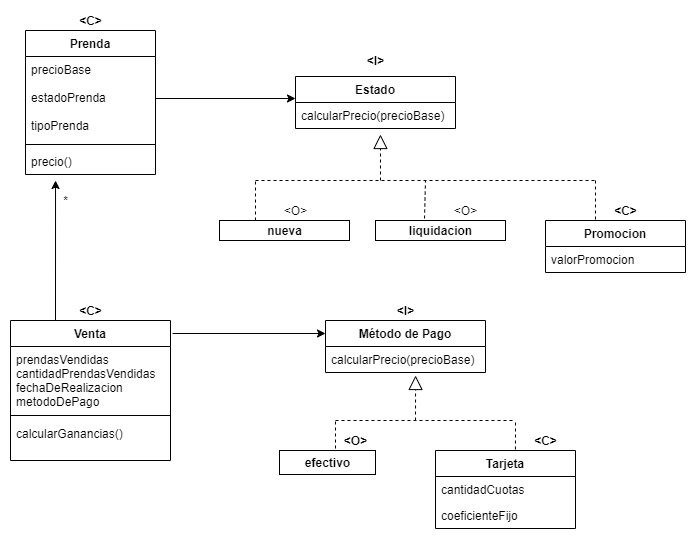

The diagram above was exported from draw.io. Its source (the exported page's mxGraphModel, read from the mxfile embedded in the PNG):
<mxGraphModel dx="1422" dy="794" grid="1" gridSize="10" guides="1" tooltips="1" connect="1" arrows="1" fold="1" page="1" pageScale="1" pageWidth="827" pageHeight="1169" math="0" shadow="0">
  <root>
    <mxCell id="0" />
    <mxCell id="1" parent="0" />
    <mxCell id="MSpaP7As8NdnwpB36I9h-6" value="Prenda" style="swimlane;fontStyle=1;align=center;verticalAlign=top;childLayout=stackLayout;horizontal=1;startSize=26;horizontalStack=0;resizeParent=1;resizeParentMax=0;resizeLast=0;collapsible=1;marginBottom=0;" vertex="1" parent="1">
      <mxGeometry x="90" y="110" width="130" height="144" as="geometry" />
    </mxCell>
    <mxCell id="MSpaP7As8NdnwpB36I9h-7" value="precioBase&#10;&#10;estadoPrenda&#10;&#10;tipoPrenda&#10;" style="text;strokeColor=none;fillColor=none;align=left;verticalAlign=top;spacingLeft=4;spacingRight=4;overflow=hidden;rotatable=0;points=[[0,0.5],[1,0.5]];portConstraint=eastwest;" vertex="1" parent="MSpaP7As8NdnwpB36I9h-6">
      <mxGeometry y="26" width="130" height="84" as="geometry" />
    </mxCell>
    <mxCell id="MSpaP7As8NdnwpB36I9h-8" value="" style="line;strokeWidth=1;fillColor=none;align=left;verticalAlign=middle;spacingTop=-1;spacingLeft=3;spacingRight=3;rotatable=0;labelPosition=right;points=[];portConstraint=eastwest;" vertex="1" parent="MSpaP7As8NdnwpB36I9h-6">
      <mxGeometry y="110" width="130" height="8" as="geometry" />
    </mxCell>
    <mxCell id="MSpaP7As8NdnwpB36I9h-9" value="precio()" style="text;strokeColor=none;fillColor=none;align=left;verticalAlign=top;spacingLeft=4;spacingRight=4;overflow=hidden;rotatable=0;points=[[0,0.5],[1,0.5]];portConstraint=eastwest;" vertex="1" parent="MSpaP7As8NdnwpB36I9h-6">
      <mxGeometry y="118" width="130" height="26" as="geometry" />
    </mxCell>
    <mxCell id="MSpaP7As8NdnwpB36I9h-14" value="Estado" style="swimlane;fontStyle=1;childLayout=stackLayout;horizontal=1;startSize=26;fillColor=none;horizontalStack=0;resizeParent=1;resizeParentMax=0;resizeLast=0;collapsible=1;marginBottom=0;" vertex="1" parent="1">
      <mxGeometry x="360" y="156" width="160" height="52" as="geometry" />
    </mxCell>
    <mxCell id="MSpaP7As8NdnwpB36I9h-15" value="calcularPrecio(precioBase)" style="text;strokeColor=none;fillColor=none;align=left;verticalAlign=top;spacingLeft=4;spacingRight=4;overflow=hidden;rotatable=0;points=[[0,0.5],[1,0.5]];portConstraint=eastwest;" vertex="1" parent="MSpaP7As8NdnwpB36I9h-14">
      <mxGeometry y="26" width="160" height="26" as="geometry" />
    </mxCell>
    <mxCell id="MSpaP7As8NdnwpB36I9h-18" value="&lt;b&gt;nueva&lt;/b&gt;" style="html=1;" vertex="1" parent="1">
      <mxGeometry x="284" y="300" width="130" height="20" as="geometry" />
    </mxCell>
    <mxCell id="MSpaP7As8NdnwpB36I9h-19" value="&lt;b&gt;liquidacion&lt;/b&gt;" style="html=1;" vertex="1" parent="1">
      <mxGeometry x="440" y="300" width="130" height="20" as="geometry" />
    </mxCell>
    <mxCell id="MSpaP7As8NdnwpB36I9h-24" value="Promocion" style="swimlane;fontStyle=1;childLayout=stackLayout;horizontal=1;startSize=26;fillColor=none;horizontalStack=0;resizeParent=1;resizeParentMax=0;resizeLast=0;collapsible=1;marginBottom=0;" vertex="1" parent="1">
      <mxGeometry x="610" y="300" width="140" height="52" as="geometry" />
    </mxCell>
    <mxCell id="MSpaP7As8NdnwpB36I9h-27" value="valorPromocion" style="text;strokeColor=none;fillColor=none;align=left;verticalAlign=top;spacingLeft=4;spacingRight=4;overflow=hidden;rotatable=0;points=[[0,0.5],[1,0.5]];portConstraint=eastwest;" vertex="1" parent="MSpaP7As8NdnwpB36I9h-24">
      <mxGeometry y="26" width="140" height="26" as="geometry" />
    </mxCell>
    <mxCell id="MSpaP7As8NdnwpB36I9h-28" value="Venta" style="swimlane;fontStyle=1;align=center;verticalAlign=top;childLayout=stackLayout;horizontal=1;startSize=26;horizontalStack=0;resizeParent=1;resizeParentMax=0;resizeLast=0;collapsible=1;marginBottom=0;" vertex="1" parent="1">
      <mxGeometry x="75" y="400" width="160" height="140" as="geometry" />
    </mxCell>
    <mxCell id="MSpaP7As8NdnwpB36I9h-29" value="prendasVendidas&#10;cantidadPrendasVendidas&#10;fechaDeRealizacion&#10;metodoDePago" style="text;strokeColor=none;fillColor=none;align=left;verticalAlign=top;spacingLeft=4;spacingRight=4;overflow=hidden;rotatable=0;points=[[0,0.5],[1,0.5]];portConstraint=eastwest;" vertex="1" parent="MSpaP7As8NdnwpB36I9h-28">
      <mxGeometry y="26" width="160" height="64" as="geometry" />
    </mxCell>
    <mxCell id="MSpaP7As8NdnwpB36I9h-30" value="" style="line;strokeWidth=1;fillColor=none;align=left;verticalAlign=middle;spacingTop=-1;spacingLeft=3;spacingRight=3;rotatable=0;labelPosition=right;points=[];portConstraint=eastwest;" vertex="1" parent="MSpaP7As8NdnwpB36I9h-28">
      <mxGeometry y="90" width="160" height="10" as="geometry" />
    </mxCell>
    <mxCell id="MSpaP7As8NdnwpB36I9h-31" value="calcularGanancias()" style="text;strokeColor=none;fillColor=none;align=left;verticalAlign=top;spacingLeft=4;spacingRight=4;overflow=hidden;rotatable=0;points=[[0,0.5],[1,0.5]];portConstraint=eastwest;" vertex="1" parent="MSpaP7As8NdnwpB36I9h-28">
      <mxGeometry y="100" width="160" height="40" as="geometry" />
    </mxCell>
    <mxCell id="MSpaP7As8NdnwpB36I9h-41" value="Método de Pago" style="swimlane;fontStyle=1;childLayout=stackLayout;horizontal=1;startSize=26;fillColor=none;horizontalStack=0;resizeParent=1;resizeParentMax=0;resizeLast=0;collapsible=1;marginBottom=0;" vertex="1" parent="1">
      <mxGeometry x="390" y="400" width="160" height="52" as="geometry" />
    </mxCell>
    <mxCell id="MSpaP7As8NdnwpB36I9h-42" value="calcularPrecio(precioBase)" style="text;strokeColor=none;fillColor=none;align=left;verticalAlign=top;spacingLeft=4;spacingRight=4;overflow=hidden;rotatable=0;points=[[0,0.5],[1,0.5]];portConstraint=eastwest;" vertex="1" parent="MSpaP7As8NdnwpB36I9h-41">
      <mxGeometry y="26" width="160" height="26" as="geometry" />
    </mxCell>
    <mxCell id="MSpaP7As8NdnwpB36I9h-45" value="Tarjeta" style="swimlane;fontStyle=1;childLayout=stackLayout;horizontal=1;startSize=26;fillColor=none;horizontalStack=0;resizeParent=1;resizeParentMax=0;resizeLast=0;collapsible=1;marginBottom=0;" vertex="1" parent="1">
      <mxGeometry x="500" y="530" width="140" height="78" as="geometry" />
    </mxCell>
    <mxCell id="MSpaP7As8NdnwpB36I9h-46" value="cantidadCuotas" style="text;strokeColor=none;fillColor=none;align=left;verticalAlign=top;spacingLeft=4;spacingRight=4;overflow=hidden;rotatable=0;points=[[0,0.5],[1,0.5]];portConstraint=eastwest;" vertex="1" parent="MSpaP7As8NdnwpB36I9h-45">
      <mxGeometry y="26" width="140" height="26" as="geometry" />
    </mxCell>
    <mxCell id="MSpaP7As8NdnwpB36I9h-47" value="coeficienteFijo" style="text;strokeColor=none;fillColor=none;align=left;verticalAlign=top;spacingLeft=4;spacingRight=4;overflow=hidden;rotatable=0;points=[[0,0.5],[1,0.5]];portConstraint=eastwest;" vertex="1" parent="MSpaP7As8NdnwpB36I9h-45">
      <mxGeometry y="52" width="140" height="26" as="geometry" />
    </mxCell>
    <mxCell id="MSpaP7As8NdnwpB36I9h-49" value="&lt;b&gt;efectivo&lt;/b&gt;" style="html=1;" vertex="1" parent="1">
      <mxGeometry x="344" y="530" width="96" height="24" as="geometry" />
    </mxCell>
    <mxCell id="MSpaP7As8NdnwpB36I9h-50" style="edgeStyle=orthogonalEdgeStyle;rounded=0;orthogonalLoop=1;jettySize=auto;html=1;" edge="1" parent="1" source="MSpaP7As8NdnwpB36I9h-7">
      <mxGeometry relative="1" as="geometry">
        <mxPoint x="360" y="178" as="targetPoint" />
      </mxGeometry>
    </mxCell>
    <mxCell id="MSpaP7As8NdnwpB36I9h-51" value="&lt;b&gt;&amp;lt;C&amp;gt;&lt;/b&gt;" style="text;html=1;align=center;verticalAlign=middle;resizable=0;points=[];autosize=1;strokeColor=none;" vertex="1" parent="1">
      <mxGeometry x="135" y="90" width="40" height="20" as="geometry" />
    </mxCell>
    <mxCell id="MSpaP7As8NdnwpB36I9h-52" value="&lt;b&gt;&amp;lt;I&amp;gt;&lt;/b&gt;" style="text;html=1;align=center;verticalAlign=middle;resizable=0;points=[];autosize=1;strokeColor=none;" vertex="1" parent="1">
      <mxGeometry x="425" y="130" width="30" height="20" as="geometry" />
    </mxCell>
    <mxCell id="MSpaP7As8NdnwpB36I9h-53" value="&lt;b&gt;&amp;lt;C&amp;gt;&lt;/b&gt;" style="text;html=1;align=center;verticalAlign=middle;resizable=0;points=[];autosize=1;strokeColor=none;" vertex="1" parent="1">
      <mxGeometry x="135" y="380" width="40" height="20" as="geometry" />
    </mxCell>
    <mxCell id="MSpaP7As8NdnwpB36I9h-54" value="&lt;b&gt;&amp;lt;I&amp;gt;&lt;/b&gt;" style="text;html=1;align=center;verticalAlign=middle;resizable=0;points=[];autosize=1;strokeColor=none;" vertex="1" parent="1">
      <mxGeometry x="455" y="380" width="30" height="20" as="geometry" />
    </mxCell>
    <mxCell id="MSpaP7As8NdnwpB36I9h-55" value="" style="endArrow=block;dashed=1;endFill=0;endSize=12;html=1;entryX=0.531;entryY=1.231;entryDx=0;entryDy=0;entryPerimeter=0;" edge="1" parent="1" target="MSpaP7As8NdnwpB36I9h-15">
      <mxGeometry width="160" relative="1" as="geometry">
        <mxPoint x="445" y="260" as="sourcePoint" />
        <mxPoint x="540" y="260" as="targetPoint" />
      </mxGeometry>
    </mxCell>
    <mxCell id="MSpaP7As8NdnwpB36I9h-56" value="" style="endArrow=none;dashed=1;html=1;" edge="1" parent="1">
      <mxGeometry width="50" height="50" relative="1" as="geometry">
        <mxPoint x="320" y="260" as="sourcePoint" />
        <mxPoint x="660" y="260" as="targetPoint" />
      </mxGeometry>
    </mxCell>
    <mxCell id="MSpaP7As8NdnwpB36I9h-59" value="" style="endArrow=none;dashed=1;html=1;exitX=0.377;exitY=-0.1;exitDx=0;exitDy=0;exitPerimeter=0;" edge="1" parent="1" source="MSpaP7As8NdnwpB36I9h-19">
      <mxGeometry width="50" height="50" relative="1" as="geometry">
        <mxPoint x="450" y="320" as="sourcePoint" />
        <mxPoint x="490" y="260" as="targetPoint" />
      </mxGeometry>
    </mxCell>
    <mxCell id="MSpaP7As8NdnwpB36I9h-60" value="" style="endArrow=none;dashed=1;html=1;" edge="1" parent="1">
      <mxGeometry width="50" height="50" relative="1" as="geometry">
        <mxPoint x="660" y="299" as="sourcePoint" />
        <mxPoint x="660" y="260" as="targetPoint" />
      </mxGeometry>
    </mxCell>
    <mxCell id="MSpaP7As8NdnwpB36I9h-61" value="" style="endArrow=none;dashed=1;html=1;" edge="1" parent="1">
      <mxGeometry width="50" height="50" relative="1" as="geometry">
        <mxPoint x="320" y="300" as="sourcePoint" />
        <mxPoint x="320" y="260" as="targetPoint" />
      </mxGeometry>
    </mxCell>
    <mxCell id="MSpaP7As8NdnwpB36I9h-62" value="&amp;lt;O&amp;gt;" style="text;html=1;align=center;verticalAlign=middle;resizable=0;points=[];autosize=1;strokeColor=none;" vertex="1" parent="1">
      <mxGeometry x="340" y="280" width="40" height="20" as="geometry" />
    </mxCell>
    <mxCell id="MSpaP7As8NdnwpB36I9h-63" value="&amp;lt;O&amp;gt;" style="text;html=1;align=center;verticalAlign=middle;resizable=0;points=[];autosize=1;strokeColor=none;" vertex="1" parent="1">
      <mxGeometry x="510" y="280" width="40" height="20" as="geometry" />
    </mxCell>
    <mxCell id="MSpaP7As8NdnwpB36I9h-64" value="&lt;b&gt;&amp;lt;C&amp;gt;&lt;/b&gt;" style="text;html=1;align=center;verticalAlign=middle;resizable=0;points=[];autosize=1;strokeColor=none;" vertex="1" parent="1">
      <mxGeometry x="670" y="280" width="40" height="20" as="geometry" />
    </mxCell>
    <mxCell id="MSpaP7As8NdnwpB36I9h-65" value="" style="endArrow=classic;html=1;entryX=0.231;entryY=1.231;entryDx=0;entryDy=0;entryPerimeter=0;" edge="1" parent="1" target="MSpaP7As8NdnwpB36I9h-9">
      <mxGeometry width="50" height="50" relative="1" as="geometry">
        <mxPoint x="120" y="400" as="sourcePoint" />
        <mxPoint x="170" y="350" as="targetPoint" />
      </mxGeometry>
    </mxCell>
    <mxCell id="MSpaP7As8NdnwpB36I9h-66" value="*" style="text;html=1;align=center;verticalAlign=middle;resizable=0;points=[];autosize=1;strokeColor=none;" vertex="1" parent="1">
      <mxGeometry x="120" y="270" width="20" height="20" as="geometry" />
    </mxCell>
    <mxCell id="MSpaP7As8NdnwpB36I9h-67" value="" style="endArrow=classic;html=1;" edge="1" parent="1">
      <mxGeometry width="50" height="50" relative="1" as="geometry">
        <mxPoint x="237" y="413" as="sourcePoint" />
        <mxPoint x="390" y="413" as="targetPoint" />
      </mxGeometry>
    </mxCell>
    <mxCell id="MSpaP7As8NdnwpB36I9h-68" value="" style="endArrow=block;dashed=1;endFill=0;endSize=12;html=1;entryX=0.563;entryY=1.115;entryDx=0;entryDy=0;entryPerimeter=0;" edge="1" parent="1" target="MSpaP7As8NdnwpB36I9h-42">
      <mxGeometry width="160" relative="1" as="geometry">
        <mxPoint x="480" y="500" as="sourcePoint" />
        <mxPoint x="600" y="490" as="targetPoint" />
      </mxGeometry>
    </mxCell>
    <mxCell id="MSpaP7As8NdnwpB36I9h-69" value="" style="endArrow=none;dashed=1;html=1;" edge="1" parent="1">
      <mxGeometry width="50" height="50" relative="1" as="geometry">
        <mxPoint x="400" y="500" as="sourcePoint" />
        <mxPoint x="580" y="500" as="targetPoint" />
      </mxGeometry>
    </mxCell>
    <mxCell id="MSpaP7As8NdnwpB36I9h-70" value="" style="endArrow=none;dashed=1;html=1;" edge="1" parent="1">
      <mxGeometry width="50" height="50" relative="1" as="geometry">
        <mxPoint x="400" y="528" as="sourcePoint" />
        <mxPoint x="400" y="500" as="targetPoint" />
      </mxGeometry>
    </mxCell>
    <mxCell id="MSpaP7As8NdnwpB36I9h-71" value="" style="endArrow=none;dashed=1;html=1;exitX=0.571;exitY=-0.013;exitDx=0;exitDy=0;exitPerimeter=0;" edge="1" parent="1" source="MSpaP7As8NdnwpB36I9h-45">
      <mxGeometry width="50" height="50" relative="1" as="geometry">
        <mxPoint x="570" y="550" as="sourcePoint" />
        <mxPoint x="580" y="500" as="targetPoint" />
      </mxGeometry>
    </mxCell>
    <mxCell id="MSpaP7As8NdnwpB36I9h-72" value="&lt;b&gt;&amp;lt;O&amp;gt;&lt;/b&gt;" style="text;html=1;align=center;verticalAlign=middle;resizable=0;points=[];autosize=1;strokeColor=none;" vertex="1" parent="1">
      <mxGeometry x="400" y="510" width="40" height="20" as="geometry" />
    </mxCell>
    <mxCell id="MSpaP7As8NdnwpB36I9h-73" value="&lt;b&gt;&amp;lt;C&amp;gt;&lt;/b&gt;" style="text;html=1;align=center;verticalAlign=middle;resizable=0;points=[];autosize=1;strokeColor=none;" vertex="1" parent="1">
      <mxGeometry x="590" y="510" width="40" height="20" as="geometry" />
    </mxCell>
  </root>
</mxGraphModel>